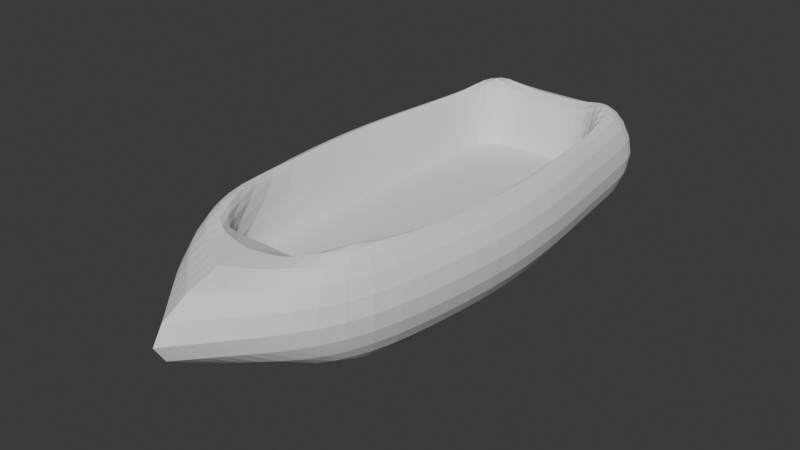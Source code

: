 # Source: inquisitorboat.blend  (saved by Blender 5.0.119; exported with 4.5.12 LTS)
import bpy
from mathutils import Matrix  # noqa: F401  (used for matrix-valued properties, if any)

bpy.ops.wm.read_factory_settings(use_empty=True)
scene = bpy.context.scene
scene.name = 'Scene'

# ---- collections
col_collection = bpy.data.collections.new('Collection'); scene.collection.children.link(col_collection)

# ---- world
world_world = bpy.data.worlds.new('World'); scene.world = world_world
world_world.use_nodes = True; world_world.node_tree.nodes.clear()
_N = world_world.node_tree.nodes; _L = world_world.node_tree.links
n0 = _N.new('ShaderNodeOutputWorld'); n0.name = 'World Output'; n0.location = (200, 100)
n1 = _N.new('ShaderNodeBackground'); n1.name = 'Background'; n1.location = (-200, 100)
n1.inputs[0].default_value = (0.05088, 0.05088, 0.05088, 1.0)
_L.new(n1.outputs[0], n0.inputs[0])
n0.is_active_output = True
world_world.color = (0.05088, 0.05088, 0.05088)
world_world.sun_shadow_jitter_overblur = 0.0

# ---- meshes
me_cube_001 = bpy.data.meshes.new('Cube.001')
me_cube_001.from_pydata([(1.0, -1.748, -1.0), (1.0, -1.748, 1.0), (1.0, 4.19, -1.0), (1.0, 4.19, 1.0), (0.0, 4.19, -1.0), (0.0, 4.19, 1.0), (0.0, -1.748, -1.0), (0.0, -1.748, 1.0), (1.429, 1.207, -1.0), (1.429, 1.207, 1.0), (0.0, 1.578, -0.1907), (0.0, 1.221, -1.0), (0.5, 4.19, 1.0), (0.5, -1.748, -1.0), (0.5, 4.19, -1.0), (0.5, -1.748, 1.0), (0.9842, 1.578, -0.1907), (0.5, 1.221, -1.0), (1.509, 4.84, 0.0), (1.509, -2.108, 0.0), (0.0, -4.518, 0.0), (0.0, 4.952, 0.0), (1.938, 1.207, 0.0), (0.5, -3.595, 0.0), (0.5, 4.952, 0.0), (1.297, -0.2634, 1.0), (0.0, -1.478, -0.1907), (0.0, -0.2634, -1.0), (1.297, -0.2634, -1.0), (0.9842, -1.795, -0.1907), (0.5, -0.2634, -1.0), (1.806, -0.4436, 0.0), (1.215, 2.699, -1.0), (1.215, 2.699, 1.0), (0.0, 3.063, -0.1907), (0.0, 2.706, -1.0), (0.5, 2.706, -1.0), (0.9842, 3.063, -0.1907), (1.723, 3.024, 0.0), (1.107, 3.444, -1.0), (1.107, 3.444, 1.0), (0.0, 3.805, -0.1907), (0.0, 3.448, -1.0), (0.5, 3.448, -1.0), (0.9842, 3.805, -0.1907), (1.616, 3.932, 0.0)], [], [(24, 12, 3, 18), (31, 25, 1, 19), (30, 28, 0, 13), (29, 26, 7, 15), (23, 15, 7, 20), (37, 34, 10, 16), (36, 32, 8, 17), (38, 33, 9, 22), (35, 36, 17, 11), (33, 37, 16, 9), (19, 1, 15, 23), (25, 29, 15, 1), (27, 30, 13, 6), (21, 5, 12, 24), (4, 21, 24, 14), (0, 19, 23, 13), (32, 38, 22, 8), (13, 23, 20, 6), (28, 31, 19, 0), (14, 24, 18, 2), (8, 22, 31, 28), (11, 17, 30, 27), (9, 16, 29, 25), (16, 10, 26, 29), (17, 8, 28, 30), (22, 9, 25, 31), (39, 45, 38, 32), (40, 44, 37, 33), (42, 43, 36, 35), (45, 40, 33, 38), (43, 39, 32, 36), (44, 41, 34, 37), (12, 5, 41, 44), (14, 2, 39, 43), (18, 3, 40, 45), (4, 14, 43, 42), (3, 12, 44, 40), (2, 18, 45, 39)])
_k = {(10, 34): 1.0, (10, 16): 1.0, (16, 37): 1.0, (15, 29): 0.44121, (10, 26): 1.0, (16, 29): 1.0, (26, 29): 1.0, (34, 41): 1.0, (37, 44): 1.0, (34, 37): 1.0, (41, 44): 1.0}
me_cube_001.attributes.new('crease_edge', 'FLOAT', 'EDGE').data.foreach_set('value', [_k.get((min(e.vertices), max(e.vertices)), 0.0) for e in me_cube_001.edges])
_uv = me_cube_001.uv_layers.new(name='UVMap')
_uv.uv.foreach_set('vector', [0.5, 0.4375, 0.625, 0.4375, 0.625, 0.5, 0.5, 0.5, 0.5, 0.6875, 0.625, 0.6875, 0.625, 0.75, 0.5, 0.75, 0.3125, 0.6875, 0.375, 0.6875, 0.375, 0.75, 0.3125, 0.75, 0.6875, 0.6875, 0.75, 0.6875, 0.75, 0.75, 0.6875, 0.75, 0.5, 0.8125, 0.625, 0.8125, 0.625, 0.875, 0.5, 0.875, 0.6875, 0.5625, 0.75, 0.5625, 0.75, 0.625, 0.6875, 0.625, 0.3125, 0.5625, 0.375, 0.5625, 0.375, 0.625, 0.3125, 0.625, 0.5, 0.5625, 0.625, 0.5625, 0.625, 0.625, 0.5, 0.625, 0.25, 0.5625, 0.3125, 0.5625, 0.3125, 0.625, 0.25, 0.625, 0.625, 0.5625, 0.6875, 0.5625, 0.6875, 0.625, 0.625, 0.625, 0.5, 0.75, 0.625, 0.75, 0.625, 0.8125, 0.5, 0.8125, 0.625, 0.6875, 0.6875, 0.6875, 0.6875, 0.75, 0.625, 0.75, 0.25, 0.6875, 0.3125, 0.6875, 0.3125, 0.75, 0.25, 0.75, 0.5, 0.375, 0.625, 0.375, 0.625, 0.4375, 0.5, 0.4375, 0.375, 0.375, 0.5, 0.375, 0.5, 0.4375, 0.375, 0.4375, 0.375, 0.75, 0.5, 0.75, 0.5, 0.8125, 0.375, 0.8125, 0.375, 0.5625, 0.5, 0.5625, 0.5, 0.625, 0.375, 0.625, 0.375, 0.8125, 0.5, 0.8125, 0.5, 0.875, 0.375, 0.875, 0.375, 0.6875, 0.5, 0.6875, 0.5, 0.75, 0.375, 0.75, 0.375, 0.4375, 0.5, 0.4375, 0.5, 0.5, 0.375, 0.5, 0.375, 0.625, 0.5, 0.625, 0.5, 0.6875, 0.375, 0.6875, 0.25, 0.625, 0.3125, 0.625, 0.3125, 0.6875, 0.25, 0.6875, 0.625, 0.625, 0.6875, 0.625, 0.6875, 0.6875, 0.625, 0.6875, 0.6875, 0.625, 0.75, 0.625, 0.75, 0.6875, 0.6875, 0.6875, 0.3125, 0.625, 0.375, 0.625, 0.375, 0.6875, 0.3125, 0.6875, 0.5, 0.625, 0.625, 0.625, 0.625, 0.6875, 0.5, 0.6875, 0.375, 0.5312, 0.5, 0.5312, 0.5, 0.5625, 0.375, 0.5625, 0.625, 0.5312, 0.6875, 0.5312, 0.6875, 0.5625, 0.625, 0.5625, 0.25, 0.5312, 0.3125, 0.5312, 0.3125, 0.5625, 0.25, 0.5625, 0.5, 0.5312, 0.625, 0.5312, 0.625, 0.5625, 0.5, 0.5625, 0.3125, 0.5312, 0.375, 0.5312, 0.375, 0.5625, 0.3125, 0.5625, 0.6875, 0.5312, 0.75, 0.5312, 0.75, 0.5625, 0.6875, 0.5625, 0.6875, 0.5, 0.75, 0.5, 0.75, 0.5312, 0.6875, 0.5312, 0.3125, 0.5, 0.375, 0.5, 0.375, 0.5312, 0.3125, 0.5312, 0.5, 0.5, 0.625, 0.5, 0.625, 0.5312, 0.5, 0.5312, 0.25, 0.5, 0.3125, 0.5, 0.3125, 0.5312, 0.25, 0.5312, 0.625, 0.5, 0.6875, 0.5, 0.6875, 0.5312, 0.625, 0.5312, 0.375, 0.5, 0.5, 0.5, 0.5, 0.5312, 0.375, 0.5312])
me_cube_001.update()

# ---- objects
ob_cube = bpy.data.objects.new('Cube', me_cube_001)

# ---- transforms, parenting, visibility, modifiers, constraints
ob_cube.location = (0.0, 0.0, 0.0)
_m = ob_cube.modifiers.new('Subdivision', 'SUBSURF')
_m = ob_cube.modifiers.new('Mirror', 'MIRROR')

# ---- collection membership
col_collection.objects.link(ob_cube)

# ---- scene / render settings (as saved in the file)
scene.frame_start = 1; scene.frame_end = 250; scene.frame_set(1)
scene.render.engine = 'BLENDER_EEVEE_NEXT'
scene.render.bake_bias = 0.0
scene.render.bake_samples = 0
scene.cycles.sampling_pattern = 'TABULATED_SOBOL'
scene.eevee.use_volume_custom_range = False
bpy.context.view_layer.update()

# ---- added for rendering (the .blend has no active camera and no usable light): camera, sun
cam_auto = bpy.data.cameras.new('AutoCamera')
cam_auto.lens = 50.0
cam_auto.sensor_width = 36.0
cam_auto.clip_end = 1000.0
ob_auto_camera = bpy.data.objects.new('AutoCamera', cam_auto)
scene.collection.objects.link(ob_auto_camera)
ob_auto_camera.location = (8.4505, -9.58878, 6.61952)
ob_auto_camera.rotation_euler = (1.09748, -7.21219e-08, 0.694738)
scene.camera = ob_auto_camera
light_auto_sun = bpy.data.lights.new('AutoSun', 'SUN')
light_auto_sun.energy = 3.0
light_auto_sun.angle = 0.0523599
ob_auto_sun = bpy.data.objects.new('AutoSun', light_auto_sun)
scene.collection.objects.link(ob_auto_sun)
ob_auto_sun.rotation_euler = (0.872665, 0.174533, 0.523599)
bpy.context.view_layer.update()
